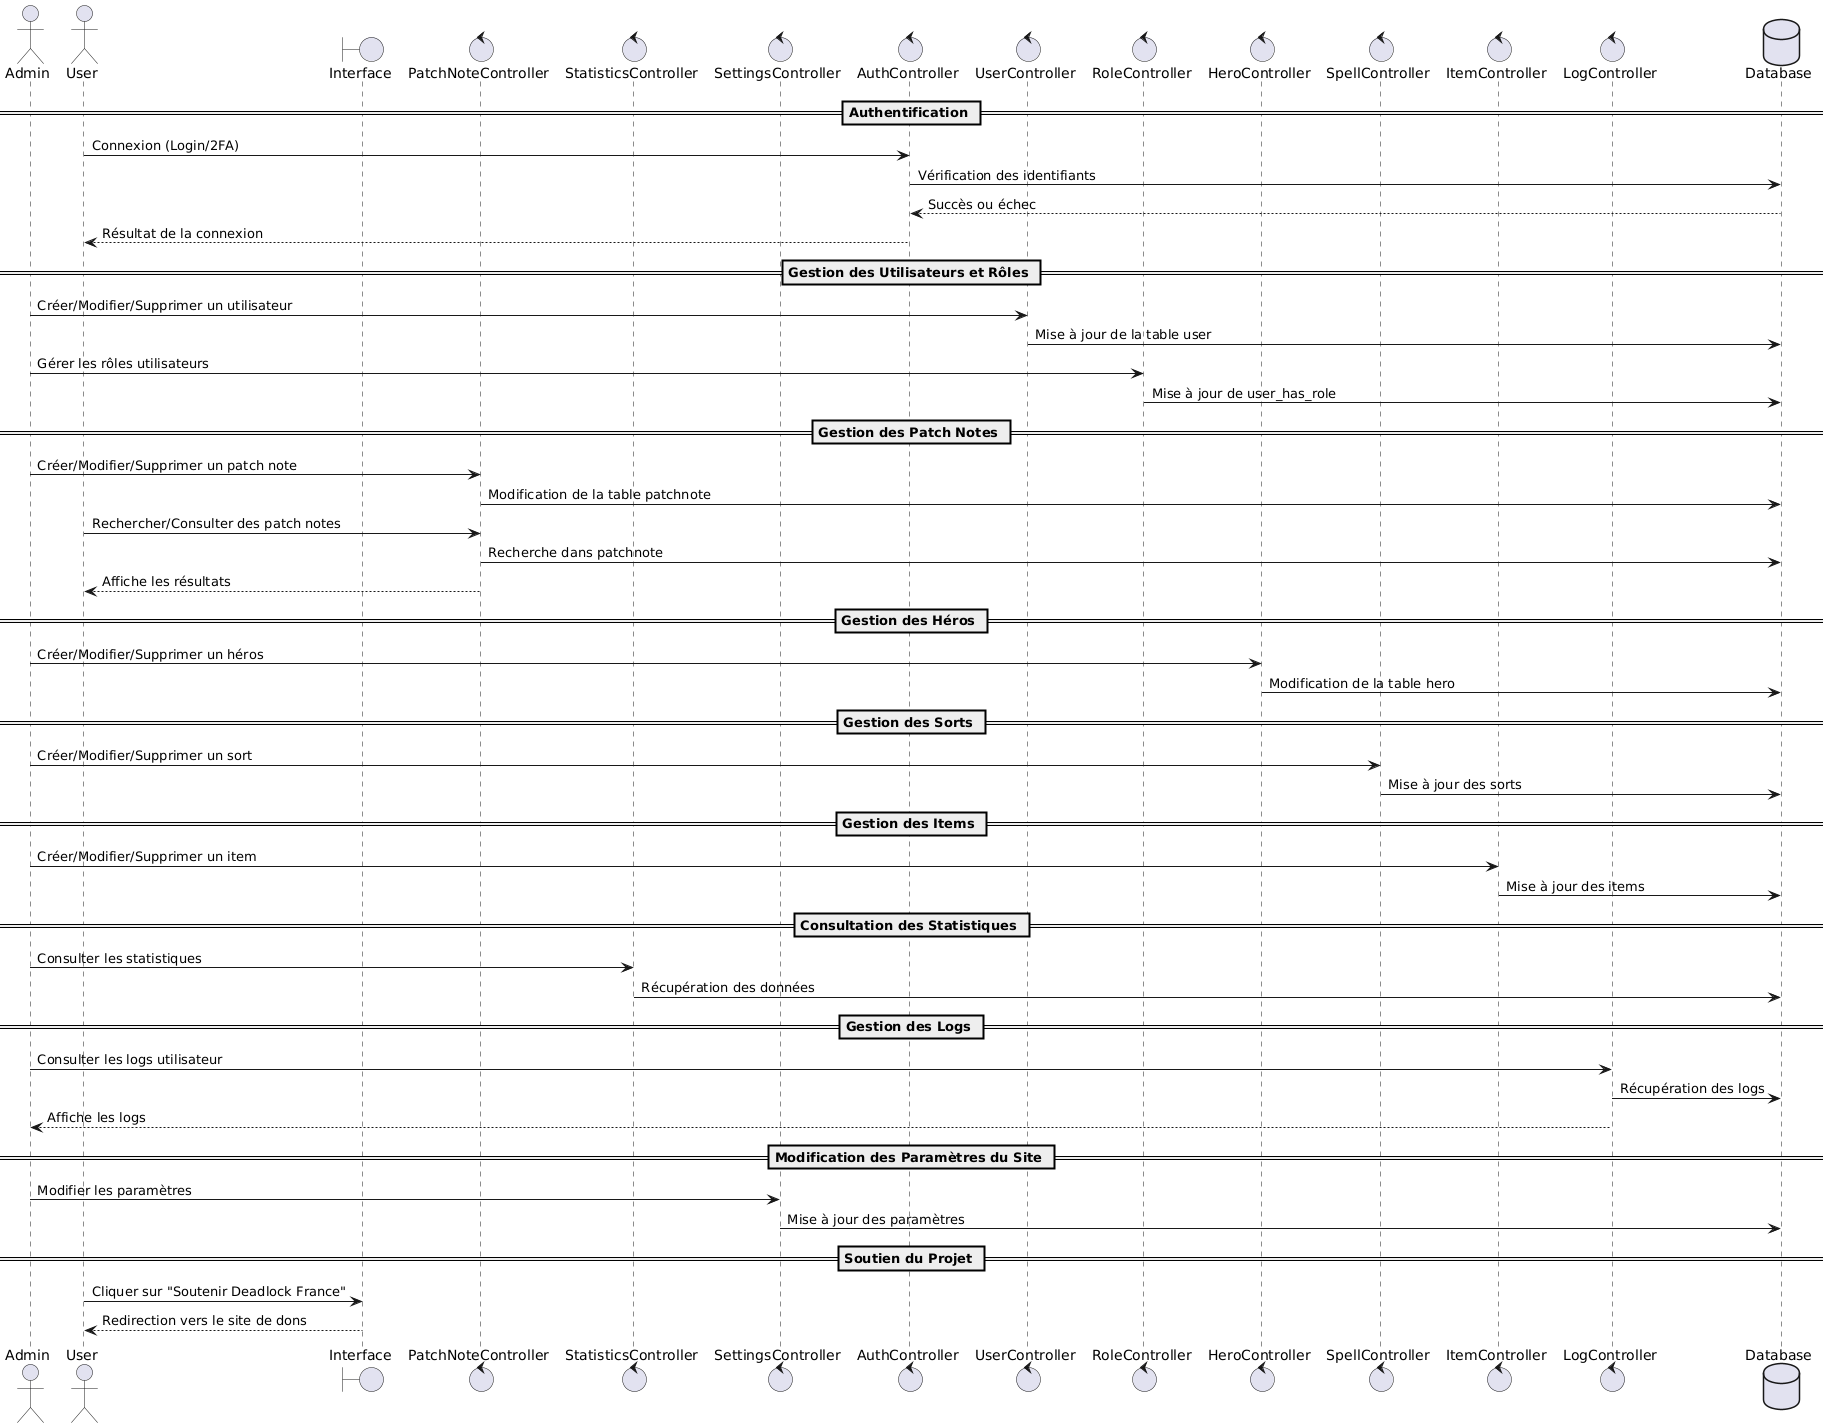

The diagram above was rendered by PlantUML. Its source (embedded in the PNG):
@startuml
actor Admin
actor User
boundary Interface
control PatchNoteController
control StatisticsController
control SettingsController
control AuthController
control UserController
control RoleController
control HeroController
control SpellController
control ItemController
control LogController
database Database

== Authentification ==
User -> AuthController : Connexion (Login/2FA)
AuthController -> Database : Vérification des identifiants
Database --> AuthController : Succès ou échec
AuthController --> User : Résultat de la connexion

== Gestion des Utilisateurs et Rôles ==
Admin -> UserController : Créer/Modifier/Supprimer un utilisateur
UserController -> Database : Mise à jour de la table user

Admin -> RoleController : Gérer les rôles utilisateurs
RoleController -> Database : Mise à jour de user_has_role

== Gestion des Patch Notes ==
Admin -> PatchNoteController : Créer/Modifier/Supprimer un patch note
PatchNoteController -> Database : Modification de la table patchnote

User -> PatchNoteController : Rechercher/Consulter des patch notes
PatchNoteController -> Database : Recherche dans patchnote
PatchNoteController --> User : Affiche les résultats

== Gestion des Héros ==
Admin -> HeroController : Créer/Modifier/Supprimer un héros
HeroController -> Database : Modification de la table hero

== Gestion des Sorts ==
Admin -> SpellController : Créer/Modifier/Supprimer un sort
SpellController -> Database : Mise à jour des sorts

== Gestion des Items ==
Admin -> ItemController : Créer/Modifier/Supprimer un item
ItemController -> Database : Mise à jour des items

== Consultation des Statistiques ==
Admin -> StatisticsController : Consulter les statistiques
StatisticsController -> Database : Récupération des données

== Gestion des Logs ==
Admin -> LogController : Consulter les logs utilisateur
LogController -> Database : Récupération des logs
LogController --> Admin : Affiche les logs

== Modification des Paramètres du Site ==
Admin -> SettingsController : Modifier les paramètres
SettingsController -> Database : Mise à jour des paramètres

== Soutien du Projet ==
User -> Interface : Cliquer sur "Soutenir Deadlock France"
Interface --> User : Redirection vers le site de dons
@enduml